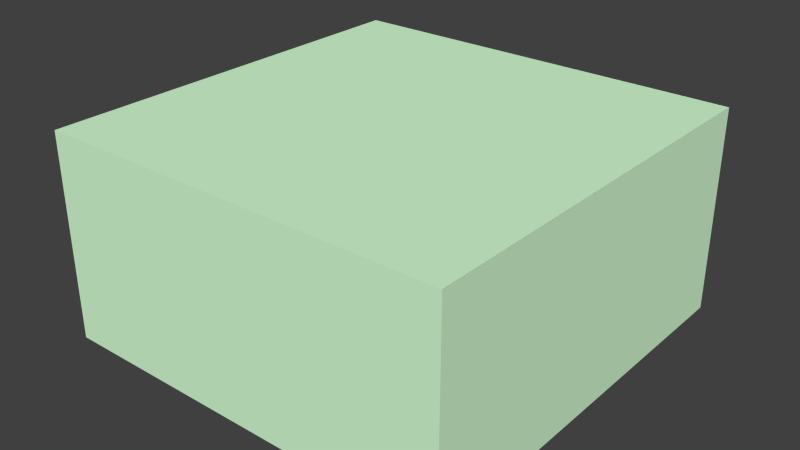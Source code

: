# Source: security_room.blend  (saved by Blender 2.73.0; exported with 4.5.12 LTS)
import bpy
from mathutils import Matrix  # noqa: F401  (used for matrix-valued properties, if any)

bpy.ops.wm.read_factory_settings(use_empty=True)
scene = bpy.context.scene
scene.name = 'Scene'

# ---- collections
col_collection_1 = bpy.data.collections.new('Collection 1'); scene.collection.children.link(col_collection_1)

# ---- materials (node trees are filled in below, after node groups)
mat_material = bpy.data.materials.new('material')
mat_material.alpha_threshold = 0.0
mat_material.use_transparent_shadow = False
mat_material.diffuse_color = (0.6824, 1.0, 0.6667, 1.0)
mat_material.roughness = 0.5

# ---- material node trees

# ---- world
world_world = bpy.data.worlds.new('World'); scene.world = world_world
world_world.color = (0.05088, 0.05088, 0.05088)
world_world.use_sun_shadow = False
world_world.sun_shadow_jitter_overblur = 0.0
world_world.cycles.sampling_method = 'MANUAL'
world_world.cycles.sample_map_resolution = 256

# ---- meshes
me_id26_001 = bpy.data.meshes.new('ID26.001')
me_id26_001.from_pydata([(196.9, 0.0, 7.105e-15), (0.0, 196.9, 7.105e-15), (0.0, 2.842e-14, 7.105e-15), (196.9, 196.9, 0.0)], [], [(0, 1, 2), (1, 0, 3)])
_uv = me_id26_001.uv_layers.new(name='UVMap')
_uv.uv.foreach_set('vector', [0.0, 2.325e-07, 1.0, 1.0, 1.629e-07, 1.0, 1.0, 1.0, 0.0, 2.325e-07, 1.0, 0.0])
me_id26_001.materials.append(mat_material)
me_id26_001.use_remesh_preserve_volume = False
me_id26_001.use_remesh_preserve_attributes = False
me_id26_001.use_mirror_vertex_groups = False
me_id26_001.update()
me_id26 = bpy.data.meshes.new('ID26')
me_id26.from_pydata([(196.9, 0.0, 7.105e-15), (0.0, 196.9, 7.105e-15), (0.0, 2.842e-14, 7.105e-15), (196.9, 196.9, 0.0)], [], [(0, 1, 2), (1, 0, 3)])
_uv = me_id26.uv_layers.new(name='UVMap')
_uv.uv.foreach_set('vector', [0.0, 2.325e-07, 1.0, 1.0, 1.629e-07, 1.0, 1.0, 1.0, 0.0, 2.325e-07, 1.0, 0.0])
me_id26.materials.append(mat_material)
me_id26.use_remesh_preserve_volume = False
me_id26.use_remesh_preserve_attributes = False
me_id26.use_mirror_vertex_groups = False
me_id26.update()
me_id19 = bpy.data.meshes.new('ID19')
me_id19.from_pydata([(196.9, 196.9, 98.43), (0.0, 196.9, 7.105e-15), (196.9, 196.9, 0.0), (0.0, 196.9, 98.43), (0.0, 196.9, 7.105e-15), (0.0, 2.842e-14, 98.43), (0.0, 2.842e-14, 7.105e-15), (0.0, 196.9, 98.43), (196.9, 196.9, 98.43), (196.9, 0.0, 7.105e-15), (196.9, 0.0, 98.43), (196.9, 196.9, 0.0), (0.0, 2.842e-14, 98.43), (196.9, 0.0, 7.105e-15), (0.0, 2.842e-14, 7.105e-15), (196.9, 0.0, 98.43)], [], [(0, 1, 2), (1, 0, 3), (4, 5, 6), (5, 4, 7), (8, 9, 10), (9, 8, 11), (12, 13, 14), (13, 12, 15)])
_uv = me_id19.uv_layers.new(name='UVMap')
_uv.uv.foreach_set('vector', [1.0, 0.0, 0.6667, 0.5, 0.6667, 3.876e-08, 0.6667, 0.5, 1.0, 0.0, 1.0, 0.5, 0.3333, 0.5, 0.0, 7.55e-08, 0.3333, 0.0, 0.0, 7.55e-08, 0.3333, 0.5, 1.55e-07, 0.5, 0.0, 0.5, 0.3333, 1.0, 5.168e-08, 1.0, 0.3333, 1.0, 0.0, 0.5, 0.3333, 0.5, 0.3333, 0.5, 0.6667, 0.0, 0.6667, 0.5, 0.6667, 0.0, 0.3333, 0.5, 0.3333, 3.876e-08])
me_id19.materials.append(mat_material)
me_id19.use_remesh_preserve_volume = False
me_id19.use_remesh_preserve_attributes = False
me_id19.use_mirror_vertex_groups = False
me_id19.update()
me_id12 = bpy.data.meshes.new('ID12')
me_id12.from_pydata([(0.0, 67.72, 0.0), (0.0, 0.0, 69.69), (0.0, 0.0, 0.0), (0.0, 67.72, 69.69), (0.0, 0.0, 69.69), (-3.937, 67.72, 69.69), (-3.937, 0.0, 69.69), (0.0, 67.72, 69.69), (0.0, 0.0, 69.69), (-3.937, 0.0, 0.0), (0.0, 0.0, 0.0), (-3.937, 0.0, 69.69), (0.0, 67.72, 0.0), (-3.937, 0.0, 0.0), (-3.937, 67.72, 0.0), (0.0, 0.0, 0.0), (-3.937, 67.72, 69.69), (0.0, 67.72, 0.0), (-3.937, 67.72, 0.0), (0.0, 67.72, 69.69)], [], [(0, 1, 2), (1, 0, 3), (4, 5, 6), (5, 4, 7), (8, 9, 10), (9, 8, 11), (12, 13, 14), (13, 12, 15), (16, 17, 18), (17, 16, 19)])
_uv = me_id12.uv_layers.new(name='UVMap')
_uv.uv.foreach_set('vector', [2.742e-07, 1.0, 0.8113, 0.0, 0.8113, 1.0, 0.8113, 0.0, 2.742e-07, 1.0, 0.0, 3.285e-07, 1.0, 3.592e-09, 0.9528, 0.9718, 0.9528, 0.0, 0.9528, 0.9718, 1.0, 3.592e-09, 1.0, 0.9718, 0.8113, 0.0, 0.8585, 1.0, 0.8113, 1.0, 0.8585, 1.0, 0.8113, 0.0, 0.8585, 0.0, 0.9057, 0.9718, 0.9528, 0.0, 0.9528, 0.9718, 0.9528, 0.0, 0.9057, 0.9718, 0.9057, 4.939e-09, 0.8585, 0.0, 0.9057, 1.0, 0.8585, 1.0, 0.9057, 1.0, 0.8585, 0.0, 0.9057, 0.0])
me_id12.materials.append(mat_material)
me_id12.use_remesh_preserve_volume = False
me_id12.use_remesh_preserve_attributes = False
me_id12.use_mirror_vertex_groups = False
me_id12.update()
me_id3 = bpy.data.meshes.new('ID3')
me_id3.from_pydata([(0.0, 0.7874, 72.44), (117.2, 0.7874, 0.0), (0.0, 0.7874, 0.0), (117.2, 0.7874, 72.44), (0.0, 0.7874, 72.44), (0.0, 0.0, 0.0), (0.0, 0.0, 72.44), (0.0, 0.7874, 0.0), (117.2, 0.0, 72.44), (0.0, 0.7874, 72.44), (0.0, 0.0, 72.44), (117.2, 0.7874, 72.44), (117.2, 0.7874, 0.0), (117.2, 0.0, 72.44), (117.2, 0.0, 0.0), (117.2, 0.7874, 72.44), (117.2, 0.7874, 0.0), (0.0, 0.0, 0.0), (0.0, 0.7874, 0.0), (117.2, 0.0, 0.0)], [], [(0, 1, 2), (1, 0, 3), (4, 5, 6), (5, 4, 7), (8, 9, 10), (9, 8, 11), (12, 13, 14), (13, 12, 15), (16, 17, 18), (17, 16, 19)])
_uv = me_id3.uv_layers.new(name='UVMap')
_uv.uv.foreach_set('vector', [3.028e-07, 1.0, 0.9583, 0.0, 0.9583, 1.0, 0.9583, 0.0, 3.028e-07, 1.0, 0.0, 6.509e-08, 0.9896, 0.0, 0.9792, 0.618, 0.9792, 0.0, 0.9792, 0.618, 0.9896, 0.0, 0.9896, 0.618, 0.9687, 0.0, 0.9792, 1.0, 0.9687, 1.0, 0.9792, 1.0, 0.9687, 0.0, 0.9792, 0.0, 1.0, 0.0, 0.9896, 0.618, 0.9896, 3.604e-10, 0.9896, 0.618, 1.0, 0.0, 1.0, 0.618, 0.9583, 0.0, 0.9687, 1.0, 0.9583, 1.0, 0.9687, 1.0, 0.9583, 0.0, 0.9687, 0.0])
me_id3.materials.append(mat_material)
me_id3.use_remesh_preserve_volume = False
me_id3.use_remesh_preserve_attributes = False
me_id3.use_mirror_vertex_groups = False
me_id3.update()

# ---- objects
ob_sketchup = bpy.data.objects.new('SketchUp', None)
ob_floor_001 = bpy.data.objects.new('Floor.001', me_id26_001)
ob_floor = bpy.data.objects.new('Floor', me_id26)
ob_walls = bpy.data.objects.new('Walls', me_id19)
ob_sr_cell_map = bpy.data.objects.new('SR-Cell_Map', me_id12)
ob_sr__prison_map = bpy.data.objects.new('SR-_Prison_Map', me_id3)

# ---- transforms, parenting, visibility, modifiers, constraints
ob_sketchup.location = (0.0, 0.0, 0.0)
ob_sketchup.scale = (0.0254, 0.0254, 0.0254)
ob_sketchup.empty_image_offset = (0.0, 0.0)
ob_sketchup.lineart.crease_threshold = 0.0
ob_floor_001.parent = ob_sketchup
ob_floor_001.location = (196.8, 0.0, 98.38)
ob_floor_001.rotation_euler = (-0.0, 9.425, -0.0)
ob_floor_001.lineart.crease_threshold = 0.0
ob_floor.parent = ob_sketchup
ob_floor.location = (0.0, 0.0, 0.0)
ob_floor.lineart.crease_threshold = 0.0
ob_walls.parent = ob_sketchup
ob_walls.location = (0.0, 0.0, 0.0)
ob_walls.lineart.crease_threshold = 0.0
ob_sr_cell_map.parent = ob_sketchup
ob_sr_cell_map.location = (3.937, 22.28, 16.92)
ob_sr_cell_map.lineart.crease_threshold = 0.0
ob_sr__prison_map.parent = ob_sketchup
ob_sr__prison_map.location = (69.0, 0.0, 11.1)
ob_sr__prison_map.lineart.crease_threshold = 0.0

# ---- collection membership
col_collection_1.objects.link(ob_sketchup)
col_collection_1.objects.link(ob_floor_001)
col_collection_1.objects.link(ob_floor)
col_collection_1.objects.link(ob_walls)
col_collection_1.objects.link(ob_sr_cell_map)
col_collection_1.objects.link(ob_sr__prison_map)

# ---- scene / render settings (as saved in the file)
scene.frame_start = 1; scene.frame_end = 250; scene.frame_set(1)
scene.render.engine = 'BLENDER_EEVEE_NEXT'
scene.render.resolution_percentage = 50
scene.render.dither_intensity = 0.0
scene.cycles.use_denoising = False
scene.cycles.samples = 10
scene.cycles.sampling_pattern = 'TABULATED_SOBOL'
scene.cycles.light_sampling_threshold = 0.0
scene.cycles.use_adaptive_sampling = False
scene.cycles.use_light_tree = False
scene.cycles.blur_glossy = 0.0
scene.cycles.pixel_filter_type = 'GAUSSIAN'
scene.cycles.sample_clamp_indirect = 0.0
scene.view_settings.view_transform = 'Standard'
bpy.context.view_layer.update()

# ---- added for rendering (the .blend has no active camera and no usable light): camera, sun
cam_auto = bpy.data.cameras.new('AutoCamera')
cam_auto.lens = 50.0
cam_auto.sensor_width = 36.0
cam_auto.clip_end = 1000.0
ob_auto_camera = bpy.data.objects.new('AutoCamera', cam_auto)
scene.collection.objects.link(ob_auto_camera)
ob_auto_camera.location = (9.43939, -5.82831, 6.80221)
ob_auto_camera.rotation_euler = (1.09748, -7.21219e-08, 0.694738)
scene.camera = ob_auto_camera
light_auto_sun = bpy.data.lights.new('AutoSun', 'SUN')
light_auto_sun.energy = 3.0
light_auto_sun.angle = 0.0523599
ob_auto_sun = bpy.data.objects.new('AutoSun', light_auto_sun)
scene.collection.objects.link(ob_auto_sun)
ob_auto_sun.rotation_euler = (0.872665, 0.174533, 0.523599)
bpy.context.view_layer.update()
